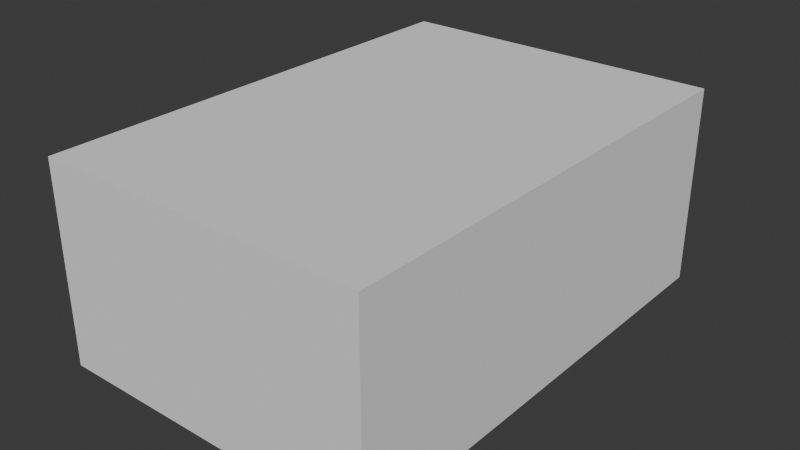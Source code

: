 # Source: SM_Prop_ShipWreck_02.blend  (saved by Blender 4.5.90; exported with 4.5.12 LTS)
import bpy
from mathutils import Matrix  # noqa: F401  (used for matrix-valued properties, if any)

bpy.ops.wm.read_factory_settings(use_empty=True)
scene = bpy.context.scene
scene.name = 'Scene'

# ---- collections
col_sm_prop_shipwreck_02 = bpy.data.collections.new('SM_Prop_ShipWreck_02'); scene.collection.children.link(col_sm_prop_shipwreck_02)
col_sm_prop_shipwreck_02_001 = bpy.data.collections.new('SM_Prop_ShipWreck_02.001'); col_sm_prop_shipwreck_02.children.link(col_sm_prop_shipwreck_02_001)

# ---- materials (node trees are filled in below, after node groups)
mat_polygonnaturebiomestropical_mat_01 = bpy.data.materials.new('PolygonNatureBiomesTropical_Mat_01')

# ---- material node trees

# ---- world
world_world = bpy.data.worlds.new('World'); scene.world = world_world
world_world.use_nodes = True; world_world.node_tree.nodes.clear()
_N = world_world.node_tree.nodes; _L = world_world.node_tree.links
n0 = _N.new('ShaderNodeOutputWorld'); n0.name = 'World Output'; n0.location = (200, 100)
n1 = _N.new('ShaderNodeBackground'); n1.name = 'Background'; n1.location = (-200, 100)
n1.inputs[0].default_value = (0.05088, 0.05088, 0.05088, 1.0)
_L.new(n1.outputs[0], n0.inputs[0])
n0.is_active_output = True
world_world.color = (0.05088, 0.05088, 0.05088)
world_world.sun_shadow_jitter_overblur = 0.0

# ---- meshes
me_cube = bpy.data.meshes.new('Cube')
me_cube.from_pydata([(-1.0, -1.0, -1.0), (-1.0, -1.0, 1.0), (-1.0, 1.0, -1.0), (-1.0, 1.0, 1.0), (1.0, -1.0, -1.0), (1.0, -1.0, 1.0), (1.0, 1.0, -1.0), (1.0, 1.0, 1.0)], [], [(0, 1, 3, 2), (2, 3, 7, 6), (6, 7, 5, 4), (4, 5, 1, 0), (2, 6, 4, 0), (7, 3, 1, 5)])
_uv = me_cube.uv_layers.new(name='UVMap')
_uv.uv.foreach_set('vector', [0.375, 0.0, 0.625, 0.0, 0.625, 0.25, 0.375, 0.25, 0.375, 0.25, 0.625, 0.25, 0.625, 0.5, 0.375, 0.5, 0.375, 0.5, 0.625, 0.5, 0.625, 0.75, 0.375, 0.75, 0.375, 0.75, 0.625, 0.75, 0.625, 1.0, 0.375, 1.0, 0.125, 0.5, 0.375, 0.5, 0.375, 0.75, 0.125, 0.75, 0.625, 0.5, 0.875, 0.5, 0.875, 0.75, 0.625, 0.75])
me_cube.update()
me_mesh = bpy.data.meshes.new('Mesh')
me_mesh.from_pydata([], [], [])
me_mesh.materials.append(None)
me_mesh.update()

# ---- objects
ob_collision = bpy.data.objects.new('COLLISION', me_cube)
ob_sm_prop_shipwreck_02 = bpy.data.objects.new('SM_Prop_ShipWreck_02', me_mesh)

# ---- transforms, parenting, visibility, modifiers, constraints
ob_collision.location = (0.0, 2.384e-07, 2.664)
ob_collision.scale = (4.294, 6.207, 2.591)
ob_collision.display_type = 'BOUNDS'
ob_sm_prop_shipwreck_02.location = (0.0, 0.0, 0.0)
ob_sm_prop_shipwreck_02.color = (0.8, 0.8, 0.8, 1.0)
ob_sm_prop_shipwreck_02.material_slots[0].link = 'OBJECT'; ob_sm_prop_shipwreck_02.material_slots[0].material = mat_polygonnaturebiomestropical_mat_01

# ---- collection membership
col_sm_prop_shipwreck_02.objects.link(ob_collision)
col_sm_prop_shipwreck_02_001.objects.link(ob_sm_prop_shipwreck_02)

# ---- scene / render settings (as saved in the file)
scene.frame_start = 1; scene.frame_end = 250; scene.frame_set(1)
scene.render.engine = 'BLENDER_EEVEE_NEXT'
bpy.context.view_layer.update()

# ---- added for rendering (the .blend has no active camera and no usable light): camera, sun
cam_auto = bpy.data.cameras.new('AutoCamera')
cam_auto.lens = 50.0
cam_auto.sensor_width = 36.0
cam_auto.clip_end = 1000.0
ob_auto_camera = bpy.data.objects.new('AutoCamera', cam_auto)
scene.collection.objects.link(ob_auto_camera)
ob_auto_camera.location = (14.7892, -17.747, 14.4587)
ob_auto_camera.rotation_euler = (1.09748, -7.21219e-08, 0.694738)
scene.camera = ob_auto_camera
light_auto_sun = bpy.data.lights.new('AutoSun', 'SUN')
light_auto_sun.energy = 3.0
light_auto_sun.angle = 0.0523599
ob_auto_sun = bpy.data.objects.new('AutoSun', light_auto_sun)
scene.collection.objects.link(ob_auto_sun)
ob_auto_sun.rotation_euler = (0.872665, 0.174533, 0.523599)
bpy.context.view_layer.update()
